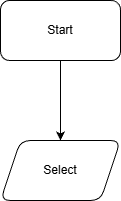

The diagram above was exported from draw.io. Its source (the exported page's mxGraphModel, read from the mxfile embedded in the PNG):
<mxGraphModel dx="1203" dy="763" grid="1" gridSize="10" guides="1" tooltips="1" connect="1" arrows="1" fold="1" page="1" pageScale="1" pageWidth="850" pageHeight="1100" math="0" shadow="0">
  <root>
    <mxCell id="0" />
    <mxCell id="1" parent="0" />
    <mxCell id="XageCHl8j9SLKvValJrD-3" value="" style="edgeStyle=orthogonalEdgeStyle;rounded=0;orthogonalLoop=1;jettySize=auto;html=1;" edge="1" parent="1" source="XageCHl8j9SLKvValJrD-1" target="XageCHl8j9SLKvValJrD-2">
      <mxGeometry relative="1" as="geometry" />
    </mxCell>
    <mxCell id="XageCHl8j9SLKvValJrD-1" value="Start" style="rounded=1;whiteSpace=wrap;html=1;" vertex="1" parent="1">
      <mxGeometry x="365" y="30" width="120" height="60" as="geometry" />
    </mxCell>
    <mxCell id="XageCHl8j9SLKvValJrD-2" value="Select" style="shape=parallelogram;perimeter=parallelogramPerimeter;whiteSpace=wrap;html=1;fixedSize=1;rounded=1;" vertex="1" parent="1">
      <mxGeometry x="365" y="170" width="120" height="60" as="geometry" />
    </mxCell>
  </root>
</mxGraphModel>